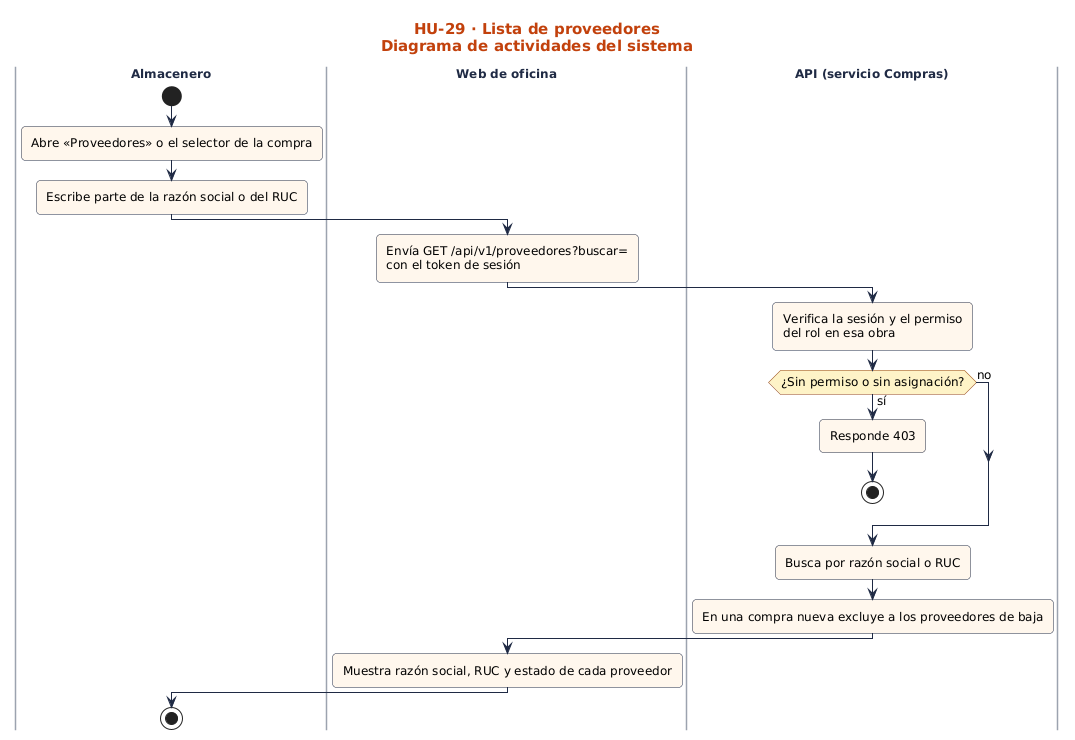

The diagram above was rendered by PlantUML. Its source (embedded in the PNG):
@startuml
!include ../../estilo.iuml
title HU-29 · Lista de proveedores\nDiagrama de actividades del sistema
|Almacenero|
start
:Abre «Proveedores» o el selector de la compra;
:Escribe parte de la razón social o del RUC;
|Web de oficina|
:Envía GET /api/v1/proveedores?buscar=\ncon el token de sesión;
|API (servicio Compras)|
:Verifica la sesión y el permiso\ndel rol en esa obra;
if (¿Sin permiso o sin asignación?) then (sí)
:Responde 403;
stop
else (no)
endif
:Busca por razón social o RUC;
:En una compra nueva excluye a los proveedores de baja;
|Web de oficina|
:Muestra razón social, RUC y estado de cada proveedor;
|Almacenero|
stop
@enduml